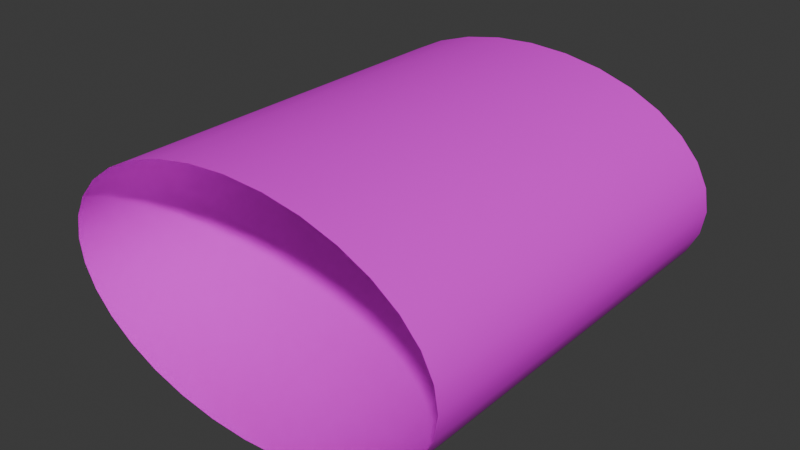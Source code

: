 # Source: snake-tube.blend  (saved by Blender 4.0.36; exported with 4.5.12 LTS)
import bpy
from mathutils import Matrix  # noqa: F401  (used for matrix-valued properties, if any)

bpy.ops.wm.read_factory_settings(use_empty=True)
scene = bpy.context.scene
scene.name = 'Scene'

# ---- collections
col_collection = bpy.data.collections.new('Collection'); scene.collection.children.link(col_collection)

# ---- images (referenced by path relative to the original .blend; pixels are not part of the script)
import os
ASSET_DIR = os.environ.get("B2B_ASSET_DIR", "")  # directory of the original .blend (textures are referenced by path, not embedded)
HERE = os.path.dirname(os.path.abspath(__file__))  # packed textures are extracted next to this script under _unpacked/

def load_image(name, relpath, width, height, colorspace="sRGB"):
    """Load a texture the original file referenced (path relative to the .blend, or extracted next to this script)."""
    p = next((c for c in (os.path.join(HERE, relpath), os.path.join(ASSET_DIR, relpath)) if relpath and os.path.exists(c)), "")
    if p:
        img = bpy.data.images.load(p, check_existing=True)
        img.name = name
    else:  # same state as the original file: an image datablock whose file is absent (Cycles renders it pink)
        img = bpy.data.images.new(name, width, height)
        img.source = "FILE"
        img.filepath = "//" + (relpath or name)
    img.colorspace_settings.name = colorspace
    return img
img_snake_scales_cluster_cropped_png = load_image('snake-scales-cluster-cropped.png', 'snake-scales-cluster-cropped.png', 1024, 1024, 'sRGB')

# ---- materials (node trees are filled in below, after node groups)
mat_material_001 = bpy.data.materials.new('Material.001')
mat_material_001.use_transparent_shadow = False

# ---- material node trees
mat_material_001.use_nodes = True; mat_material_001.node_tree.nodes.clear()
_N = mat_material_001.node_tree.nodes; _L = mat_material_001.node_tree.links
n0 = _N.new('ShaderNodeBsdfPrincipled'); n0.name = 'Principled BSDF'; n0.location = (10, 300)
n0.inputs[3].default_value = 1.45
n1 = _N.new('ShaderNodeOutputMaterial'); n1.name = 'Material Output'; n1.location = (300, 300)
n2 = _N.new('ShaderNodeTexImage'); n2.name = 'Image Texture'; n2.location = (-280, 278)
n2.image = img_snake_scales_cluster_cropped_png
_L.new(n0.outputs[0], n1.inputs[0])
_L.new(n2.outputs[0], n0.inputs[0])
n1.is_active_output = True

# ---- world
world_world = bpy.data.worlds.new('World'); scene.world = world_world
world_world.use_nodes = True; world_world.node_tree.nodes.clear()
_N = world_world.node_tree.nodes; _L = world_world.node_tree.links
n0 = _N.new('ShaderNodeOutputWorld'); n0.name = 'World Output'; n0.location = (300, 300)
n1 = _N.new('ShaderNodeBackground'); n1.name = 'Background'; n1.location = (10, 300)
n1.inputs[0].default_value = (0.05088, 0.05088, 0.05088, 1.0)
_L.new(n1.outputs[0], n0.inputs[0])
n0.is_active_output = True
world_world.color = (0.05088, 0.05088, 0.05088)
world_world.use_sun_shadow = False
world_world.sun_shadow_jitter_overblur = 0.0

# ---- meshes
me_cylinder = bpy.data.meshes.new('Cylinder')
me_cylinder.from_pydata([(0.0, 1.0, -1.0), (0.0, 1.0, 1.0), (0.1951, 0.9808, -1.0), (0.1951, 0.9808, 1.0), (0.3827, 0.9239, -1.0), (0.3827, 0.9239, 1.0), (0.5556, 0.8315, -1.0), (0.5556, 0.8315, 1.0), (0.7071, 0.7071, -1.0), (0.7071, 0.7071, 1.0), (0.8315, 0.5556, -1.0), (0.8315, 0.5556, 1.0), (0.9239, 0.3827, -1.0), (0.9239, 0.3827, 1.0), (0.9808, 0.1951, -1.0), (0.9808, 0.1951, 1.0), (1.0, 0.0, -1.0), (1.0, 0.0, 1.0), (0.9808, -0.1951, -1.0), (0.9808, -0.1951, 1.0), (0.9239, -0.3827, -1.0), (0.9239, -0.3827, 1.0), (0.8315, -0.5556, -1.0), (0.8315, -0.5556, 1.0), (0.7071, -0.7071, -1.0), (0.7071, -0.7071, 1.0), (0.5556, -0.8315, -1.0), (0.5556, -0.8315, 1.0), (0.3827, -0.9239, -1.0), (0.3827, -0.9239, 1.0), (0.1951, -0.9808, -1.0), (0.1951, -0.9808, 1.0), (0.0, -1.0, -1.0), (0.0, -1.0, 1.0), (-0.1951, -0.9808, -1.0), (-0.1951, -0.9808, 1.0), (-0.3827, -0.9239, -1.0), (-0.3827, -0.9239, 1.0), (-0.5556, -0.8315, -1.0), (-0.5556, -0.8315, 1.0), (-0.7071, -0.7071, -1.0), (-0.7071, -0.7071, 1.0), (-0.8315, -0.5556, -1.0), (-0.8315, -0.5556, 1.0), (-0.9239, -0.3827, -1.0), (-0.9239, -0.3827, 1.0), (-0.9808, -0.1951, -1.0), (-0.9808, -0.1951, 1.0), (-1.0, 0.0, -1.0), (-1.0, 0.0, 1.0), (-0.9808, 0.1951, -1.0), (-0.9808, 0.1951, 1.0), (-0.9239, 0.3827, -1.0), (-0.9239, 0.3827, 1.0), (-0.8315, 0.5556, -1.0), (-0.8315, 0.5556, 1.0), (-0.7071, 0.7071, -1.0), (-0.7071, 0.7071, 1.0), (-0.5556, 0.8315, -1.0), (-0.5556, 0.8315, 1.0), (-0.3827, 0.9239, -1.0), (-0.3827, 0.9239, 1.0), (-0.1951, 0.9808, -1.0), (-0.1951, 0.9808, 1.0), (0.0, 1.0, 0.0), (0.1951, 0.9808, 0.0), (0.3827, 0.9239, 0.0), (0.5556, 0.8315, 0.0), (0.7071, 0.7071, 0.0), (0.8315, 0.5556, 0.0), (0.9239, 0.3827, 0.0), (0.9808, 0.1951, 0.0), (1.0, 0.0, 0.0), (0.9808, -0.1951, 0.0), (0.9239, -0.3827, 0.0), (0.8315, -0.5556, 0.0), (0.7071, -0.7071, 0.0), (0.5556, -0.8315, 0.0), (0.3827, -0.9239, 0.0), (0.1951, -0.9808, 0.0), (0.0, -1.0, 0.0), (-0.1951, -0.9808, 0.0), (-0.3827, -0.9239, 0.0), (-0.5556, -0.8315, 0.0), (-0.7071, -0.7071, 0.0), (-0.8315, -0.5556, 0.0), (-0.9239, -0.3827, 0.0), (-0.9808, -0.1951, 0.0), (-1.0, 0.0, 0.0), (-0.9808, 0.1951, 0.0), (-0.9239, 0.3827, 0.0), (-0.8315, 0.5556, 0.0), (-0.7071, 0.7071, 0.0), (-0.5556, 0.8315, 0.0), (-0.3827, 0.9239, 0.0), (-0.1951, 0.9808, 0.0), (0.1951, 0.9808, -0.5), (0.3827, 0.9239, -0.5), (0.5556, 0.8315, -0.5), (0.7071, 0.7071, -0.5), (0.8315, 0.5556, -0.5), (0.9239, 0.3827, -0.5), (0.9808, 0.1951, -0.5), (1.0, 0.0, -0.5), (0.9808, -0.1951, -0.5), (0.9239, -0.3827, -0.5), (0.8315, -0.5556, -0.5), (0.7071, -0.7071, -0.5), (0.5556, -0.8315, -0.5), (0.3827, -0.9239, -0.5), (0.1951, -0.9808, -0.5), (0.0, -1.0, -0.5), (-0.1951, -0.9808, -0.5), (-0.3827, -0.9239, -0.5), (-0.5556, -0.8315, -0.5), (-0.7071, -0.7071, -0.5), (-0.8315, -0.5556, -0.5), (-0.9239, -0.3827, -0.5), (-0.9808, -0.1951, -0.5), (-1.0, 0.0, -0.5), (-0.9808, 0.1951, -0.5), (-0.9239, 0.3827, -0.5), (-0.8315, 0.5556, -0.5), (-0.7071, 0.7071, -0.5), (-0.5556, 0.8315, -0.5), (-0.3827, 0.9239, -0.5), (-0.1951, 0.9808, -0.5), (0.0, 1.0, -0.5), (0.0, 1.0, 0.5), (0.1951, 0.9808, 0.5), (0.3827, 0.9239, 0.5), (0.5556, 0.8315, 0.5), (0.7071, 0.7071, 0.5), (0.8315, 0.5556, 0.5), (0.9239, 0.3827, 0.5), (0.9808, 0.1951, 0.5), (1.0, 0.0, 0.5), (0.9808, -0.1951, 0.5), (0.9239, -0.3827, 0.5), (0.8315, -0.5556, 0.5), (0.7071, -0.7071, 0.5), (0.5556, -0.8315, 0.5), (0.3827, -0.9239, 0.5), (0.1951, -0.9808, 0.5), (0.0, -1.0, 0.5), (-0.1951, -0.9808, 0.5), (-0.3827, -0.9239, 0.5), (-0.5556, -0.8315, 0.5), (-0.7071, -0.7071, 0.5), (-0.8315, -0.5556, 0.5), (-0.9239, -0.3827, 0.5), (-0.9808, -0.1951, 0.5), (-1.0, 0.0, 0.5), (-0.9808, 0.1951, 0.5), (-0.9239, 0.3827, 0.5), (-0.8315, 0.5556, 0.5), (-0.7071, 0.7071, 0.5), (-0.5556, 0.8315, 0.5), (-0.3827, 0.9239, 0.5), (-0.1951, 0.9808, 0.5), (0.0, 1.0, 0.75), (0.1951, 0.9808, 0.75), (0.3827, 0.9239, 0.75), (0.5556, 0.8315, 0.75), (0.7071, 0.7071, 0.75), (0.8315, 0.5556, 0.75), (0.9239, 0.3827, 0.75), (0.9808, 0.1951, 0.75), (1.0, 0.0, 0.75), (0.9808, -0.1951, 0.75), (0.9239, -0.3827, 0.75), (0.8315, -0.5556, 0.75), (0.7071, -0.7071, 0.75), (0.5556, -0.8315, 0.75), (0.3827, -0.9239, 0.75), (0.1951, -0.9808, 0.75), (0.0, -1.0, 0.75), (-0.1951, -0.9808, 0.75), (-0.3827, -0.9239, 0.75), (-0.5556, -0.8315, 0.75), (-0.7071, -0.7071, 0.75), (-0.8315, -0.5556, 0.75), (-0.9239, -0.3827, 0.75), (-0.9808, -0.1951, 0.75), (-1.0, 0.0, 0.75), (-0.9808, 0.1951, 0.75), (-0.9239, 0.3827, 0.75), (-0.8315, 0.5556, 0.75), (-0.7071, 0.7071, 0.75), (-0.5556, 0.8315, 0.75), (-0.3827, 0.9239, 0.75), (-0.1951, 0.9808, 0.75), (0.1951, 0.9808, 0.25), (0.3827, 0.9239, 0.25), (0.5556, 0.8315, 0.25), (0.7071, 0.7071, 0.25), (0.8315, 0.5556, 0.25), (0.9239, 0.3827, 0.25), (0.9808, 0.1951, 0.25), (1.0, 0.0, 0.25), (0.9808, -0.1951, 0.25), (0.9239, -0.3827, 0.25), (0.8315, -0.5556, 0.25), (0.7071, -0.7071, 0.25), (0.5556, -0.8315, 0.25), (0.3827, -0.9239, 0.25), (0.1951, -0.9808, 0.25), (0.0, -1.0, 0.25), (-0.1951, -0.9808, 0.25), (-0.3827, -0.9239, 0.25), (-0.5556, -0.8315, 0.25), (-0.7071, -0.7071, 0.25), (-0.8315, -0.5556, 0.25), (-0.9239, -0.3827, 0.25), (-0.9808, -0.1951, 0.25), (-1.0, 0.0, 0.25), (-0.9808, 0.1951, 0.25), (-0.9239, 0.3827, 0.25), (-0.8315, 0.5556, 0.25), (-0.7071, 0.7071, 0.25), (-0.5556, 0.8315, 0.25), (-0.3827, 0.9239, 0.25), (-0.1951, 0.9808, 0.25), (0.0, 1.0, 0.25), (0.0, 1.0, -0.25), (0.1951, 0.9808, -0.25), (0.3827, 0.9239, -0.25), (0.5556, 0.8315, -0.25), (0.7071, 0.7071, -0.25), (0.8315, 0.5556, -0.25), (0.9239, 0.3827, -0.25), (0.9808, 0.1951, -0.25), (1.0, 0.0, -0.25), (0.9808, -0.1951, -0.25), (0.9239, -0.3827, -0.25), (0.8315, -0.5556, -0.25), (0.7071, -0.7071, -0.25), (0.5556, -0.8315, -0.25), (0.3827, -0.9239, -0.25), (0.1951, -0.9808, -0.25), (0.0, -1.0, -0.25), (-0.1951, -0.9808, -0.25), (-0.3827, -0.9239, -0.25), (-0.5556, -0.8315, -0.25), (-0.7071, -0.7071, -0.25), (-0.8315, -0.5556, -0.25), (-0.9239, -0.3827, -0.25), (-0.9808, -0.1951, -0.25), (-1.0, 0.0, -0.25), (-0.9808, 0.1951, -0.25), (-0.9239, 0.3827, -0.25), (-0.8315, 0.5556, -0.25), (-0.7071, 0.7071, -0.25), (-0.5556, 0.8315, -0.25), (-0.3827, 0.9239, -0.25), (-0.1951, 0.9808, -0.25), (0.1951, 0.9808, -0.75), (0.3827, 0.9239, -0.75), (0.5556, 0.8315, -0.75), (0.7071, 0.7071, -0.75), (0.8315, 0.5556, -0.75), (0.9239, 0.3827, -0.75), (0.9808, 0.1951, -0.75), (1.0, 0.0, -0.75), (0.9808, -0.1951, -0.75), (0.9239, -0.3827, -0.75), (0.8315, -0.5556, -0.75), (0.7071, -0.7071, -0.75), (0.5556, -0.8315, -0.75), (0.3827, -0.9239, -0.75), (0.1951, -0.9808, -0.75), (0.0, -1.0, -0.75), (-0.1951, -0.9808, -0.75), (-0.3827, -0.9239, -0.75), (-0.5556, -0.8315, -0.75), (-0.7071, -0.7071, -0.75), (-0.8315, -0.5556, -0.75), (-0.9239, -0.3827, -0.75), (-0.9808, -0.1951, -0.75), (-1.0, 0.0, -0.75), (-0.9808, 0.1951, -0.75), (-0.9239, 0.3827, -0.75), (-0.8315, 0.5556, -0.75), (-0.7071, 0.7071, -0.75), (-0.5556, 0.8315, -0.75), (-0.3827, 0.9239, -0.75), (-0.1951, 0.9808, -0.75), (0.0, 1.0, -0.75), (0.1951, 0.9808, -0.875), (0.3827, 0.9239, -0.875), (0.5556, 0.8315, -0.875), (0.7071, 0.7071, -0.875), (0.8315, 0.5556, -0.875), (0.9239, 0.3827, -0.875), (0.9808, 0.1951, -0.875), (1.0, 0.0, -0.875), (0.9808, -0.1951, -0.875), (0.9239, -0.3827, -0.875), (0.8315, -0.5556, -0.875), (0.7071, -0.7071, -0.875), (0.5556, -0.8315, -0.875), (0.3827, -0.9239, -0.875), (0.1951, -0.9808, -0.875), (0.0, -1.0, -0.875), (-0.1951, -0.9808, -0.875), (-0.3827, -0.9239, -0.875), (-0.5556, -0.8315, -0.875), (-0.7071, -0.7071, -0.875), (-0.8315, -0.5556, -0.875), (-0.9239, -0.3827, -0.875), (-0.9808, -0.1951, -0.875), (-1.0, 0.0, -0.875), (-0.9808, 0.1951, -0.875), (-0.9239, 0.3827, -0.875), (-0.8315, 0.5556, -0.875), (-0.7071, 0.7071, -0.875), (-0.5556, 0.8315, -0.875), (-0.3827, 0.9239, -0.875), (-0.1951, 0.9808, -0.875), (0.0, 1.0, -0.875), (0.0, 1.0, -0.625), (0.1951, 0.9808, -0.625), (0.3827, 0.9239, -0.625), (0.5556, 0.8315, -0.625), (0.7071, 0.7071, -0.625), (0.8315, 0.5556, -0.625), (0.9239, 0.3827, -0.625), (0.9808, 0.1951, -0.625), (1.0, 0.0, -0.625), (0.9808, -0.1951, -0.625), (0.9239, -0.3827, -0.625), (0.8315, -0.5556, -0.625), (0.7071, -0.7071, -0.625), (0.5556, -0.8315, -0.625), (0.3827, -0.9239, -0.625), (0.1951, -0.9808, -0.625), (0.0, -1.0, -0.625), (-0.1951, -0.9808, -0.625), (-0.3827, -0.9239, -0.625), (-0.5556, -0.8315, -0.625), (-0.7071, -0.7071, -0.625), (-0.8315, -0.5556, -0.625), (-0.9239, -0.3827, -0.625), (-0.9808, -0.1951, -0.625), (-1.0, 0.0, -0.625), (-0.9808, 0.1951, -0.625), (-0.9239, 0.3827, -0.625), (-0.8315, 0.5556, -0.625), (-0.7071, 0.7071, -0.625), (-0.5556, 0.8315, -0.625), (-0.3827, 0.9239, -0.625), (-0.1951, 0.9808, -0.625), (0.1951, 0.9808, -0.375), (0.3827, 0.9239, -0.375), (0.5556, 0.8315, -0.375), (0.7071, 0.7071, -0.375), (0.8315, 0.5556, -0.375), (0.9239, 0.3827, -0.375), (0.9808, 0.1951, -0.375), (1.0, 0.0, -0.375), (0.9808, -0.1951, -0.375), (0.9239, -0.3827, -0.375), (0.8315, -0.5556, -0.375), (0.7071, -0.7071, -0.375), (0.5556, -0.8315, -0.375), (0.3827, -0.9239, -0.375), (0.1951, -0.9808, -0.375), (0.0, -1.0, -0.375), (-0.1951, -0.9808, -0.375), (-0.3827, -0.9239, -0.375), (-0.5556, -0.8315, -0.375), (-0.7071, -0.7071, -0.375), (-0.8315, -0.5556, -0.375), (-0.9239, -0.3827, -0.375), (-0.9808, -0.1951, -0.375), (-1.0, 0.0, -0.375), (-0.9808, 0.1951, -0.375), (-0.9239, 0.3827, -0.375), (-0.8315, 0.5556, -0.375), (-0.7071, 0.7071, -0.375), (-0.5556, 0.8315, -0.375), (-0.3827, 0.9239, -0.375), (-0.1951, 0.9808, -0.375), (0.0, 1.0, -0.375), (0.0, 1.0, -0.125), (0.1951, 0.9808, -0.125), (0.3827, 0.9239, -0.125), (0.5556, 0.8315, -0.125), (0.7071, 0.7071, -0.125), (0.8315, 0.5556, -0.125), (0.9239, 0.3827, -0.125), (0.9808, 0.1951, -0.125), (1.0, 0.0, -0.125), (0.9808, -0.1951, -0.125), (0.9239, -0.3827, -0.125), (0.8315, -0.5556, -0.125), (0.7071, -0.7071, -0.125), (0.5556, -0.8315, -0.125), (0.3827, -0.9239, -0.125), (0.1951, -0.9808, -0.125), (0.0, -1.0, -0.125), (-0.1951, -0.9808, -0.125), (-0.3827, -0.9239, -0.125), (-0.5556, -0.8315, -0.125), (-0.7071, -0.7071, -0.125), (-0.8315, -0.5556, -0.125), (-0.9239, -0.3827, -0.125), (-0.9808, -0.1951, -0.125), (-1.0, 0.0, -0.125), (-0.9808, 0.1951, -0.125), (-0.9239, 0.3827, -0.125), (-0.8315, 0.5556, -0.125), (-0.7071, 0.7071, -0.125), (-0.5556, 0.8315, -0.125), (-0.3827, 0.9239, -0.125), (-0.1951, 0.9808, -0.125), (0.1951, 0.9808, 0.125), (0.3827, 0.9239, 0.125), (0.5556, 0.8315, 0.125), (0.7071, 0.7071, 0.125), (0.8315, 0.5556, 0.125), (0.9239, 0.3827, 0.125), (0.9808, 0.1951, 0.125), (1.0, 0.0, 0.125), (0.9808, -0.1951, 0.125), (0.9239, -0.3827, 0.125), (0.8315, -0.5556, 0.125), (0.7071, -0.7071, 0.125), (0.5556, -0.8315, 0.125), (0.3827, -0.9239, 0.125), (0.1951, -0.9808, 0.125), (0.0, -1.0, 0.125), (-0.1951, -0.9808, 0.125), (-0.3827, -0.9239, 0.125), (-0.5556, -0.8315, 0.125), (-0.7071, -0.7071, 0.125), (-0.8315, -0.5556, 0.125), (-0.9239, -0.3827, 0.125), (-0.9808, -0.1951, 0.125), (-1.0, 0.0, 0.125), (-0.9808, 0.1951, 0.125), (-0.9239, 0.3827, 0.125), (-0.8315, 0.5556, 0.125), (-0.7071, 0.7071, 0.125), (-0.5556, 0.8315, 0.125), (-0.3827, 0.9239, 0.125), (-0.1951, 0.9808, 0.125), (0.0, 1.0, 0.125), (0.0, 1.0, 0.375), (0.1951, 0.9808, 0.375), (0.3827, 0.9239, 0.375), (0.5556, 0.8315, 0.375), (0.7071, 0.7071, 0.375), (0.8315, 0.5556, 0.375), (0.9239, 0.3827, 0.375), (0.9808, 0.1951, 0.375), (1.0, 0.0, 0.375), (0.9808, -0.1951, 0.375), (0.9239, -0.3827, 0.375), (0.8315, -0.5556, 0.375), (0.7071, -0.7071, 0.375), (0.5556, -0.8315, 0.375), (0.3827, -0.9239, 0.375), (0.1951, -0.9808, 0.375), (0.0, -1.0, 0.375), (-0.1951, -0.9808, 0.375), (-0.3827, -0.9239, 0.375), (-0.5556, -0.8315, 0.375), (-0.7071, -0.7071, 0.375), (-0.8315, -0.5556, 0.375), (-0.9239, -0.3827, 0.375), (-0.9808, -0.1951, 0.375), (-1.0, 0.0, 0.375), (-0.9808, 0.1951, 0.375), (-0.9239, 0.3827, 0.375), (-0.8315, 0.5556, 0.375), (-0.7071, 0.7071, 0.375), (-0.5556, 0.8315, 0.375), (-0.3827, 0.9239, 0.375), (-0.1951, 0.9808, 0.375), (0.1951, 0.9808, 0.625), (0.3827, 0.9239, 0.625), (0.5556, 0.8315, 0.625), (0.7071, 0.7071, 0.625), (0.8315, 0.5556, 0.625), (0.9239, 0.3827, 0.625), (0.9808, 0.1951, 0.625), (1.0, 0.0, 0.625), (0.9808, -0.1951, 0.625), (0.9239, -0.3827, 0.625), (0.8315, -0.5556, 0.625), (0.7071, -0.7071, 0.625), (0.5556, -0.8315, 0.625), (0.3827, -0.9239, 0.625), (0.1951, -0.9808, 0.625), (0.0, -1.0, 0.625), (-0.1951, -0.9808, 0.625), (-0.3827, -0.9239, 0.625), (-0.5556, -0.8315, 0.625), (-0.7071, -0.7071, 0.625), (-0.8315, -0.5556, 0.625), (-0.9239, -0.3827, 0.625), (-0.9808, -0.1951, 0.625), (-1.0, 0.0, 0.625), (-0.9808, 0.1951, 0.625), (-0.9239, 0.3827, 0.625), (-0.8315, 0.5556, 0.625), (-0.7071, 0.7071, 0.625), (-0.5556, 0.8315, 0.625), (-0.3827, 0.9239, 0.625), (-0.1951, 0.9808, 0.625), (0.0, 1.0, 0.625), (0.0, 1.0, 0.875), (0.1951, 0.9808, 0.875), (0.3827, 0.9239, 0.875), (0.5556, 0.8315, 0.875), (0.7071, 0.7071, 0.875), (0.8315, 0.5556, 0.875), (0.9239, 0.3827, 0.875), (0.9808, 0.1951, 0.875), (1.0, 0.0, 0.875), (0.9808, -0.1951, 0.875), (0.9239, -0.3827, 0.875), (0.8315, -0.5556, 0.875), (0.7071, -0.7071, 0.875), (0.5556, -0.8315, 0.875), (0.3827, -0.9239, 0.875), (0.1951, -0.9808, 0.875), (0.0, -1.0, 0.875), (-0.1951, -0.9808, 0.875), (-0.3827, -0.9239, 0.875), (-0.5556, -0.8315, 0.875), (-0.7071, -0.7071, 0.875), (-0.8315, -0.5556, 0.875), (-0.9239, -0.3827, 0.875), (-0.9808, -0.1951, 0.875), (-1.0, 0.0, 0.875), (-0.9808, 0.1951, 0.875), (-0.9239, 0.3827, 0.875), (-0.8315, 0.5556, 0.875), (-0.7071, 0.7071, 0.875), (-0.5556, 0.8315, 0.875), (-0.3827, 0.9239, 0.875), (-0.1951, 0.9808, 0.875)], [], [(512, 1, 3, 513), (513, 3, 5, 514), (514, 5, 7, 515), (515, 7, 9, 516), (516, 9, 11, 517), (517, 11, 13, 518), (518, 13, 15, 519), (519, 15, 17, 520), (520, 17, 19, 521), (521, 19, 21, 522), (522, 21, 23, 523), (523, 23, 25, 524), (524, 25, 27, 525), (525, 27, 29, 526), (526, 29, 31, 527), (527, 31, 33, 528), (528, 33, 35, 529), (529, 35, 37, 530), (530, 37, 39, 531), (531, 39, 41, 532), (532, 41, 43, 533), (533, 43, 45, 534), (534, 45, 47, 535), (535, 47, 49, 536), (536, 49, 51, 537), (537, 51, 53, 538), (538, 53, 55, 539), (539, 55, 57, 540), (540, 57, 59, 541), (541, 59, 61, 542), (542, 61, 63, 543), (543, 63, 1, 512), (415, 95, 64, 384), (414, 94, 95, 415), (413, 93, 94, 414), (412, 92, 93, 413), (411, 91, 92, 412), (410, 90, 91, 411), (409, 89, 90, 410), (408, 88, 89, 409), (407, 87, 88, 408), (406, 86, 87, 407), (405, 85, 86, 406), (404, 84, 85, 405), (403, 83, 84, 404), (402, 82, 83, 403), (401, 81, 82, 402), (400, 80, 81, 401), (399, 79, 80, 400), (398, 78, 79, 399), (397, 77, 78, 398), (396, 76, 77, 397), (395, 75, 76, 396), (394, 74, 75, 395), (393, 73, 74, 394), (392, 72, 73, 393), (391, 71, 72, 392), (390, 70, 71, 391), (389, 69, 70, 390), (388, 68, 69, 389), (387, 67, 68, 388), (386, 66, 67, 387), (385, 65, 66, 386), (384, 64, 65, 385), (320, 127, 96, 321), (321, 96, 97, 322), (322, 97, 98, 323), (323, 98, 99, 324), (324, 99, 100, 325), (325, 100, 101, 326), (326, 101, 102, 327), (327, 102, 103, 328), (328, 103, 104, 329), (329, 104, 105, 330), (330, 105, 106, 331), (331, 106, 107, 332), (332, 107, 108, 333), (333, 108, 109, 334), (334, 109, 110, 335), (335, 110, 111, 336), (336, 111, 112, 337), (337, 112, 113, 338), (338, 113, 114, 339), (339, 114, 115, 340), (340, 115, 116, 341), (341, 116, 117, 342), (342, 117, 118, 343), (343, 118, 119, 344), (344, 119, 120, 345), (345, 120, 121, 346), (346, 121, 122, 347), (347, 122, 123, 348), (348, 123, 124, 349), (349, 124, 125, 350), (350, 125, 126, 351), (351, 126, 127, 320), (479, 159, 128, 448), (478, 158, 159, 479), (477, 157, 158, 478), (476, 156, 157, 477), (475, 155, 156, 476), (474, 154, 155, 475), (473, 153, 154, 474), (472, 152, 153, 473), (471, 151, 152, 472), (470, 150, 151, 471), (469, 149, 150, 470), (468, 148, 149, 469), (467, 147, 148, 468), (466, 146, 147, 467), (465, 145, 146, 466), (464, 144, 145, 465), (463, 143, 144, 464), (462, 142, 143, 463), (461, 141, 142, 462), (460, 140, 141, 461), (459, 139, 140, 460), (458, 138, 139, 459), (457, 137, 138, 458), (456, 136, 137, 457), (455, 135, 136, 456), (454, 134, 135, 455), (453, 133, 134, 454), (452, 132, 133, 453), (451, 131, 132, 452), (450, 130, 131, 451), (449, 129, 130, 450), (448, 128, 129, 449), (510, 191, 160, 511), (509, 190, 191, 510), (508, 189, 190, 509), (507, 188, 189, 508), (506, 187, 188, 507), (505, 186, 187, 506), (504, 185, 186, 505), (503, 184, 185, 504), (502, 183, 184, 503), (501, 182, 183, 502), (500, 181, 182, 501), (499, 180, 181, 500), (498, 179, 180, 499), (497, 178, 179, 498), (496, 177, 178, 497), (495, 176, 177, 496), (494, 175, 176, 495), (493, 174, 175, 494), (492, 173, 174, 493), (491, 172, 173, 492), (490, 171, 172, 491), (489, 170, 171, 490), (488, 169, 170, 489), (487, 168, 169, 488), (486, 167, 168, 487), (485, 166, 167, 486), (484, 165, 166, 485), (483, 164, 165, 484), (482, 163, 164, 483), (481, 162, 163, 482), (480, 161, 162, 481), (511, 160, 161, 480), (447, 223, 192, 416), (416, 192, 193, 417), (417, 193, 194, 418), (418, 194, 195, 419), (419, 195, 196, 420), (420, 196, 197, 421), (421, 197, 198, 422), (422, 198, 199, 423), (423, 199, 200, 424), (424, 200, 201, 425), (425, 201, 202, 426), (426, 202, 203, 427), (427, 203, 204, 428), (428, 204, 205, 429), (429, 205, 206, 430), (430, 206, 207, 431), (431, 207, 208, 432), (432, 208, 209, 433), (433, 209, 210, 434), (434, 210, 211, 435), (435, 211, 212, 436), (436, 212, 213, 437), (437, 213, 214, 438), (438, 214, 215, 439), (439, 215, 216, 440), (440, 216, 217, 441), (441, 217, 218, 442), (442, 218, 219, 443), (443, 219, 220, 444), (444, 220, 221, 445), (445, 221, 222, 446), (446, 222, 223, 447), (383, 224, 225, 352), (352, 225, 226, 353), (353, 226, 227, 354), (354, 227, 228, 355), (355, 228, 229, 356), (356, 229, 230, 357), (357, 230, 231, 358), (358, 231, 232, 359), (359, 232, 233, 360), (360, 233, 234, 361), (361, 234, 235, 362), (362, 235, 236, 363), (363, 236, 237, 364), (364, 237, 238, 365), (365, 238, 239, 366), (366, 239, 240, 367), (367, 240, 241, 368), (368, 241, 242, 369), (369, 242, 243, 370), (370, 243, 244, 371), (371, 244, 245, 372), (372, 245, 246, 373), (373, 246, 247, 374), (374, 247, 248, 375), (375, 248, 249, 376), (376, 249, 250, 377), (377, 250, 251, 378), (378, 251, 252, 379), (379, 252, 253, 380), (380, 253, 254, 381), (381, 254, 255, 382), (382, 255, 224, 383), (318, 286, 287, 319), (317, 285, 286, 318), (316, 284, 285, 317), (315, 283, 284, 316), (314, 282, 283, 315), (313, 281, 282, 314), (312, 280, 281, 313), (311, 279, 280, 312), (310, 278, 279, 311), (309, 277, 278, 310), (308, 276, 277, 309), (307, 275, 276, 308), (306, 274, 275, 307), (305, 273, 274, 306), (304, 272, 273, 305), (303, 271, 272, 304), (302, 270, 271, 303), (301, 269, 270, 302), (300, 268, 269, 301), (299, 267, 268, 300), (298, 266, 267, 299), (297, 265, 266, 298), (296, 264, 265, 297), (295, 263, 264, 296), (294, 262, 263, 295), (293, 261, 262, 294), (292, 260, 261, 293), (291, 259, 260, 292), (290, 258, 259, 291), (289, 257, 258, 290), (288, 256, 257, 289), (319, 287, 256, 288), (0, 319, 288, 2), (2, 288, 289, 4), (4, 289, 290, 6), (6, 290, 291, 8), (8, 291, 292, 10), (10, 292, 293, 12), (12, 293, 294, 14), (14, 294, 295, 16), (16, 295, 296, 18), (18, 296, 297, 20), (20, 297, 298, 22), (22, 298, 299, 24), (24, 299, 300, 26), (26, 300, 301, 28), (28, 301, 302, 30), (30, 302, 303, 32), (32, 303, 304, 34), (34, 304, 305, 36), (36, 305, 306, 38), (38, 306, 307, 40), (40, 307, 308, 42), (42, 308, 309, 44), (44, 309, 310, 46), (46, 310, 311, 48), (48, 311, 312, 50), (50, 312, 313, 52), (52, 313, 314, 54), (54, 314, 315, 56), (56, 315, 316, 58), (58, 316, 317, 60), (60, 317, 318, 62), (62, 318, 319, 0), (286, 351, 320, 287), (285, 350, 351, 286), (284, 349, 350, 285), (283, 348, 349, 284), (282, 347, 348, 283), (281, 346, 347, 282), (280, 345, 346, 281), (279, 344, 345, 280), (278, 343, 344, 279), (277, 342, 343, 278), (276, 341, 342, 277), (275, 340, 341, 276), (274, 339, 340, 275), (273, 338, 339, 274), (272, 337, 338, 273), (271, 336, 337, 272), (270, 335, 336, 271), (269, 334, 335, 270), (268, 333, 334, 269), (267, 332, 333, 268), (266, 331, 332, 267), (265, 330, 331, 266), (264, 329, 330, 265), (263, 328, 329, 264), (262, 327, 328, 263), (261, 326, 327, 262), (260, 325, 326, 261), (259, 324, 325, 260), (258, 323, 324, 259), (257, 322, 323, 258), (256, 321, 322, 257), (287, 320, 321, 256), (126, 382, 383, 127), (125, 381, 382, 126), (124, 380, 381, 125), (123, 379, 380, 124), (122, 378, 379, 123), (121, 377, 378, 122), (120, 376, 377, 121), (119, 375, 376, 120), (118, 374, 375, 119), (117, 373, 374, 118), (116, 372, 373, 117), (115, 371, 372, 116), (114, 370, 371, 115), (113, 369, 370, 114), (112, 368, 369, 113), (111, 367, 368, 112), (110, 366, 367, 111), (109, 365, 366, 110), (108, 364, 365, 109), (107, 363, 364, 108), (106, 362, 363, 107), (105, 361, 362, 106), (104, 360, 361, 105), (103, 359, 360, 104), (102, 358, 359, 103), (101, 357, 358, 102), (100, 356, 357, 101), (99, 355, 356, 100), (98, 354, 355, 99), (97, 353, 354, 98), (96, 352, 353, 97), (127, 383, 352, 96), (224, 384, 385, 225), (225, 385, 386, 226), (226, 386, 387, 227), (227, 387, 388, 228), (228, 388, 389, 229), (229, 389, 390, 230), (230, 390, 391, 231), (231, 391, 392, 232), (232, 392, 393, 233), (233, 393, 394, 234), (234, 394, 395, 235), (235, 395, 396, 236), (236, 396, 397, 237), (237, 397, 398, 238), (238, 398, 399, 239), (239, 399, 400, 240), (240, 400, 401, 241), (241, 401, 402, 242), (242, 402, 403, 243), (243, 403, 404, 244), (244, 404, 405, 245), (245, 405, 406, 246), (246, 406, 407, 247), (247, 407, 408, 248), (248, 408, 409, 249), (249, 409, 410, 250), (250, 410, 411, 251), (251, 411, 412, 252), (252, 412, 413, 253), (253, 413, 414, 254), (254, 414, 415, 255), (255, 415, 384, 224), (95, 446, 447, 64), (94, 445, 446, 95), (93, 444, 445, 94), (92, 443, 444, 93), (91, 442, 443, 92), (90, 441, 442, 91), (89, 440, 441, 90), (88, 439, 440, 89), (87, 438, 439, 88), (86, 437, 438, 87), (85, 436, 437, 86), (84, 435, 436, 85), (83, 434, 435, 84), (82, 433, 434, 83), (81, 432, 433, 82), (80, 431, 432, 81), (79, 430, 431, 80), (78, 429, 430, 79), (77, 428, 429, 78), (76, 427, 428, 77), (75, 426, 427, 76), (74, 425, 426, 75), (73, 424, 425, 74), (72, 423, 424, 73), (71, 422, 423, 72), (70, 421, 422, 71), (69, 420, 421, 70), (68, 419, 420, 69), (67, 418, 419, 68), (66, 417, 418, 67), (65, 416, 417, 66), (64, 447, 416, 65), (223, 448, 449, 192), (192, 449, 450, 193), (193, 450, 451, 194), (194, 451, 452, 195), (195, 452, 453, 196), (196, 453, 454, 197), (197, 454, 455, 198), (198, 455, 456, 199), (199, 456, 457, 200), (200, 457, 458, 201), (201, 458, 459, 202), (202, 459, 460, 203), (203, 460, 461, 204), (204, 461, 462, 205), (205, 462, 463, 206), (206, 463, 464, 207), (207, 464, 465, 208), (208, 465, 466, 209), (209, 466, 467, 210), (210, 467, 468, 211), (211, 468, 469, 212), (212, 469, 470, 213), (213, 470, 471, 214), (214, 471, 472, 215), (215, 472, 473, 216), (216, 473, 474, 217), (217, 474, 475, 218), (218, 475, 476, 219), (219, 476, 477, 220), (220, 477, 478, 221), (221, 478, 479, 222), (222, 479, 448, 223), (128, 511, 480, 129), (129, 480, 481, 130), (130, 481, 482, 131), (131, 482, 483, 132), (132, 483, 484, 133), (133, 484, 485, 134), (134, 485, 486, 135), (135, 486, 487, 136), (136, 487, 488, 137), (137, 488, 489, 138), (138, 489, 490, 139), (139, 490, 491, 140), (140, 491, 492, 141), (141, 492, 493, 142), (142, 493, 494, 143), (143, 494, 495, 144), (144, 495, 496, 145), (145, 496, 497, 146), (146, 497, 498, 147), (147, 498, 499, 148), (148, 499, 500, 149), (149, 500, 501, 150), (150, 501, 502, 151), (151, 502, 503, 152), (152, 503, 504, 153), (153, 504, 505, 154), (154, 505, 506, 155), (155, 506, 507, 156), (156, 507, 508, 157), (157, 508, 509, 158), (158, 509, 510, 159), (159, 510, 511, 128), (191, 543, 512, 160), (190, 542, 543, 191), (189, 541, 542, 190), (188, 540, 541, 189), (187, 539, 540, 188), (186, 538, 539, 187), (185, 537, 538, 186), (184, 536, 537, 185), (183, 535, 536, 184), (182, 534, 535, 183), (181, 533, 534, 182), (180, 532, 533, 181), (179, 531, 532, 180), (178, 530, 531, 179), (177, 529, 530, 178), (176, 528, 529, 177), (175, 527, 528, 176), (174, 526, 527, 175), (173, 525, 526, 174), (172, 524, 525, 173), (171, 523, 524, 172), (170, 522, 523, 171), (169, 521, 522, 170), (168, 520, 521, 169), (167, 519, 520, 168), (166, 518, 519, 167), (165, 517, 518, 166), (164, 516, 517, 165), (163, 515, 516, 164), (162, 514, 515, 163), (161, 513, 514, 162), (160, 512, 513, 161)])
me_cylinder.polygons.foreach_set('use_smooth', [True] * 512)
_uv = me_cylinder.uv_layers.new(name='UVMap')
_uv.uv.foreach_set('vector', [0.5, 1.375, 0.5, 1.5, 0.375, 1.5, 0.375, 1.375, 0.375, 1.375, 0.375, 1.5, 0.25, 1.5, 0.25, 1.375, 0.25, 1.375, 0.25, 1.5, 0.125, 1.5, 0.125, 1.375, 0.125, 1.375, 0.125, 1.5, 9.735e-07, 1.5, 9.735e-07, 1.375, 9.735e-07, 1.375, 9.735e-07, 1.5, -0.125, 1.5, -0.125, 1.375, -0.125, 1.375, -0.125, 1.5, -0.25, 1.5, -0.25, 1.375, -0.25, 1.375, -0.25, 1.5, -0.375, 1.5, -0.375, 1.375, -0.375, 1.375, -0.375, 1.5, -0.5, 1.5, -0.5, 1.375, -0.5, 1.375, -0.5, 1.5, -0.625, 1.5, -0.625, 1.375, -0.625, 1.375, -0.625, 1.5, -0.75, 1.5, -0.75, 1.375, -0.75, 1.375, -0.75, 1.5, -0.875, 1.5, -0.875, 1.375, -0.875, 1.375, -0.875, 1.5, -0.9999, 1.5, -0.9999, 1.375, -0.9999, 1.375, -0.9999, 1.5, -1.125, 1.5, -1.125, 1.375, -1.125, 1.375, -1.125, 1.5, -1.25, 1.5, -1.25, 1.375, -1.25, 1.375, -1.25, 1.5, -1.375, 1.5, -1.375, 1.375, -1.375, 1.375, -1.375, 1.5, -1.5, 1.5, -1.5, 1.375, 2.5, 1.375, 2.5, 1.5, 2.375, 1.5, 2.375, 1.375, 2.375, 1.375, 2.375, 1.5, 2.25, 1.5, 2.25, 1.375, 2.25, 1.375, 2.25, 1.5, 2.125, 1.5, 2.125, 1.375, 2.125, 1.375, 2.125, 1.5, 2.0, 1.5, 2.0, 1.375, 2.0, 1.375, 2.0, 1.5, 1.875, 1.5, 1.875, 1.375, 1.875, 1.375, 1.875, 1.5, 1.75, 1.5, 1.75, 1.375, 1.75, 1.375, 1.75, 1.5, 1.625, 1.5, 1.625, 1.375, 1.625, 1.375, 1.625, 1.5, 1.5, 1.5, 1.5, 1.375, 1.5, 1.375, 1.5, 1.5, 1.375, 1.5, 1.375, 1.375, 1.375, 1.375, 1.375, 1.5, 1.25, 1.5, 1.25, 1.375, 1.25, 1.375, 1.25, 1.5, 1.125, 1.5, 1.125, 1.375, 1.125, 1.375, 1.125, 1.5, 1.0, 1.5, 1.0, 1.375, 1.0, 1.375, 1.0, 1.5, 0.875, 1.5, 0.875, 1.375, 0.875, 1.375, 0.875, 1.5, 0.75, 1.5, 0.75, 1.375, 0.75, 1.375, 0.75, 1.5, 0.625, 1.5, 0.625, 1.375, 0.625, 1.375, 0.625, 1.5, 0.5, 1.5, 0.5, 1.375, 0.625, 0.375, 0.625, 0.5, 0.5, 0.5, 0.5, 0.375, 0.75, 0.375, 0.75, 0.5, 0.625, 0.5, 0.625, 0.375, 0.875, 0.375, 0.875, 0.5, 0.75, 0.5, 0.75, 0.375, 1.0, 0.375, 1.0, 0.5, 0.875, 0.5, 0.875, 0.375, 1.125, 0.375, 1.125, 0.5, 1.0, 0.5, 1.0, 0.375, 1.25, 0.375, 1.25, 0.5, 1.125, 0.5, 1.125, 0.375, 1.375, 0.375, 1.375, 0.5, 1.25, 0.5, 1.25, 0.375, 1.5, 0.375, 1.5, 0.5, 1.375, 0.5, 1.375, 0.375, 1.625, 0.375, 1.625, 0.5, 1.5, 0.5, 1.5, 0.375, 1.75, 0.375, 1.75, 0.5, 1.625, 0.5, 1.625, 0.375, 1.875, 0.375, 1.875, 0.5, 1.75, 0.5, 1.75, 0.375, 2.0, 0.375, 2.0, 0.5, 1.875, 0.5, 1.875, 0.375, 2.125, 0.375, 2.125, 0.5, 2.0, 0.5, 2.0, 0.375, 2.25, 0.375, 2.25, 0.5, 2.125, 0.5, 2.125, 0.375, 2.375, 0.375, 2.375, 0.5, 2.25, 0.5, 2.25, 0.375, 2.5, 0.375, 2.5, 0.5, 2.375, 0.5, 2.375, 0.375, -1.375, 0.375, -1.375, 0.5, -1.5, 0.5, -1.5, 0.375, -1.25, 0.375, -1.25, 0.5, -1.375, 0.5, -1.375, 0.375, -1.125, 0.375, -1.125, 0.5, -1.25, 0.5, -1.25, 0.375, -0.9999, 0.375, -0.9999, 0.5, -1.125, 0.5, -1.125, 0.375, -0.875, 0.375, -0.875, 0.5, -0.9999, 0.5, -0.9999, 0.375, -0.75, 0.375, -0.75, 0.5, -0.875, 0.5, -0.875, 0.375, -0.625, 0.375, -0.625, 0.5, -0.75, 0.5, -0.75, 0.375, -0.5, 0.375, -0.5, 0.5, -0.625, 0.5, -0.625, 0.375, -0.375, 0.375, -0.375, 0.5, -0.5, 0.5, -0.5, 0.375, -0.25, 0.375, -0.25, 0.5, -0.375, 0.5, -0.375, 0.375, -0.125, 0.375, -0.125, 0.5, -0.25, 0.5, -0.25, 0.375, 4.172e-07, 0.375, 4.172e-07, 0.5, -0.125, 0.5, -0.125, 0.375, 0.125, 0.375, 0.125, 0.5, 4.172e-07, 0.5, 4.172e-07, 0.375, 0.25, 0.375, 0.25, 0.5, 0.125, 0.5, 0.125, 0.375, 0.375, 0.375, 0.375, 0.5, 0.25, 0.5, 0.25, 0.375, 0.5, 0.375, 0.5, 0.5, 0.375, 0.5, 0.375, 0.375, 0.5, -0.1249, 0.5, 4.524e-05, 0.375, 4.548e-05, 0.375, -0.1249, 0.375, -0.1249, 0.375, 4.548e-05, 0.25, 4.584e-05, 0.25, -0.1249, 0.25, -0.1249, 0.25, 4.584e-05, 0.125, 4.584e-05, 0.125, -0.1249, 0.125, -0.1249, 0.125, 4.584e-05, 4.636e-08, 4.607e-05, -4.636e-08, -0.1249, -4.636e-08, -0.1249, 4.636e-08, 4.607e-05, -0.125, 4.643e-05, -0.125, -0.1249, -0.125, -0.1249, -0.125, 4.643e-05, -0.25, 4.643e-05, -0.25, -0.1249, -0.25, -0.1249, -0.25, 4.643e-05, -0.375, 4.667e-05, -0.375, -0.1249, -0.375, -0.1249, -0.375, 4.667e-05, -0.5, 4.703e-05, -0.5, -0.1249, -0.5, -0.1249, -0.5, 4.703e-05, -0.625, 4.703e-05, -0.625, -0.1249, -0.625, -0.1249, -0.625, 4.703e-05, -0.75, 4.727e-05, -0.75, -0.1249, -0.75, -0.1249, -0.75, 4.727e-05, -0.875, 4.75e-05, -0.875, -0.1249, -0.875, -0.1249, -0.875, 4.75e-05, -0.9999, 4.75e-05, -0.9999, -0.1249, -0.9999, -0.1249, -0.9999, 4.75e-05, -1.125, 4.786e-05, -1.125, -0.1249, -1.125, -0.1249, -1.125, 4.786e-05, -1.25, 4.75e-05, -1.25, -0.1249, -1.25, -0.1249, -1.25, 4.75e-05, -1.375, 4.786e-05, -1.375, -0.1249, -1.375, -0.1249, -1.375, 4.786e-05, -1.5, 4.786e-05, -1.5, -0.1249, 2.5, -0.125, 2.5, 4.274e-05, 2.375, 4.297e-05, 2.375, -0.125, 2.375, -0.125, 2.375, 4.297e-05, 2.25, 4.333e-05, 2.25, -0.125, 2.25, -0.125, 2.25, 4.333e-05, 2.125, 4.333e-05, 2.125, -0.125, 2.125, -0.125, 2.125, 4.333e-05, 2.0, 4.333e-05, 2.0, -0.125, 2.0, -0.125, 2.0, 4.333e-05, 1.875, 4.357e-05, 1.875, -0.125, 1.875, -0.125, 1.875, 4.357e-05, 1.75, 4.357e-05, 1.75, -0.125, 1.75, -0.125, 1.75, 4.357e-05, 1.625, 4.393e-05, 1.625, -0.1249, 1.625, -0.1249, 1.625, 4.393e-05, 1.5, 4.417e-05, 1.5, -0.1249, 1.5, -0.1249, 1.5, 4.417e-05, 1.375, 4.417e-05, 1.375, -0.1249, 1.375, -0.1249, 1.375, 4.417e-05, 1.25, 4.441e-05, 1.25, -0.1249, 1.25, -0.1249, 1.25, 4.441e-05, 1.125, 4.464e-05, 1.125, -0.1249, 1.125, -0.1249, 1.125, 4.464e-05, 1.0, 4.464e-05, 1.0, -0.1249, 1.0, -0.1249, 1.0, 4.464e-05, 0.875, 4.488e-05, 0.875, -0.1249, 0.875, -0.1249, 0.875, 4.488e-05, 0.75, 4.524e-05, 0.75, -0.1249, 0.75, -0.1249, 0.75, 4.524e-05, 0.625, 4.524e-05, 0.625, -0.1249, 0.625, -0.1249, 0.625, 4.524e-05, 0.5, 4.524e-05, 0.5, -0.1249, 0.625, 0.875, 0.625, 1.0, 0.5, 1.0, 0.5, 0.875, 0.75, 0.875, 0.75, 1.0, 0.625, 1.0, 0.625, 0.875, 0.875, 0.875, 0.875, 1.0, 0.75, 1.0, 0.75, 0.875, 1.0, 0.875, 1.0, 1.0, 0.875, 1.0, 0.875, 0.875, 1.125, 0.875, 1.125, 1.0, 1.0, 1.0, 1.0, 0.875, 1.25, 0.875, 1.25, 1.0, 1.125, 1.0, 1.125, 0.875, 1.375, 0.875, 1.375, 1.0, 1.25, 1.0, 1.25, 0.875, 1.5, 0.875, 1.5, 1.0, 1.375, 1.0, 1.375, 0.875, 1.625, 0.875, 1.625, 1.0, 1.5, 1.0, 1.5, 0.875, 1.75, 0.875, 1.75, 1.0, 1.625, 1.0, 1.625, 0.875, 1.875, 0.875, 1.875, 1.0, 1.75, 1.0, 1.75, 0.875, 2.0, 0.875, 2.0, 1.0, 1.875, 1.0, 1.875, 0.875, 2.125, 0.875, 2.125, 1.0, 2.0, 1.0, 2.0, 0.875, 2.25, 0.875, 2.25, 1.0, 2.125, 1.0, 2.125, 0.875, 2.375, 0.875, 2.375, 1.0, 2.25, 1.0, 2.25, 0.875, 2.5, 0.875, 2.5, 1.0, 2.375, 1.0, 2.375, 0.875, -1.375, 0.875, -1.375, 1.0, -1.5, 1.0, -1.5, 0.875, -1.25, 0.875, -1.25, 1.0, -1.375, 1.0, -1.375, 0.875, -1.125, 0.875, -1.125, 1.0, -1.25, 1.0, -1.25, 0.875, -0.9999, 0.875, -0.9999, 1.0, -1.125, 1.0, -1.125, 0.875, -0.875, 0.875, -0.875, 1.0, -0.9999, 1.0, -0.9999, 0.875, -0.75, 0.875, -0.75, 1.0, -0.875, 1.0, -0.875, 0.875, -0.625, 0.875, -0.625, 1.0, -0.75, 1.0, -0.75, 0.875, -0.5, 0.875, -0.5, 1.0, -0.625, 1.0, -0.625, 0.875, -0.375, 0.875, -0.375, 1.0, -0.5, 1.0, -0.5, 0.875, -0.25, 0.875, -0.25, 1.0, -0.375, 1.0, -0.375, 0.875, -0.125, 0.875, -0.125, 1.0, -0.25, 1.0, -0.25, 0.875, 7.881e-07, 0.875, 7.881e-07, 1.0, -0.125, 1.0, -0.125, 0.875, 0.125, 0.875, 0.125, 1.0, 7.881e-07, 1.0, 7.881e-07, 0.875, 0.25, 0.875, 0.25, 1.0, 0.125, 1.0, 0.125, 0.875, 0.375, 0.875, 0.375, 1.0, 0.25, 1.0, 0.25, 0.875, 0.5, 0.875, 0.5, 1.0, 0.375, 1.0, 0.375, 0.875, 0.625, 1.125, 0.625, 1.25, 0.5, 1.25, 0.5, 1.125, 0.75, 1.125, 0.75, 1.25, 0.625, 1.25, 0.625, 1.125, 0.875, 1.125, 0.875, 1.25, 0.75, 1.25, 0.75, 1.125, 1.0, 1.125, 1.0, 1.25, 0.875, 1.25, 0.875, 1.125, 1.125, 1.125, 1.125, 1.25, 1.0, 1.25, 1.0, 1.125, 1.25, 1.125, 1.25, 1.25, 1.125, 1.25, 1.125, 1.125, 1.375, 1.125, 1.375, 1.25, 1.25, 1.25, 1.25, 1.125, 1.5, 1.125, 1.5, 1.25, 1.375, 1.25, 1.375, 1.125, 1.625, 1.125, 1.625, 1.25, 1.5, 1.25, 1.5, 1.125, 1.75, 1.125, 1.75, 1.25, 1.625, 1.25, 1.625, 1.125, 1.875, 1.125, 1.875, 1.25, 1.75, 1.25, 1.75, 1.125, 2.0, 1.125, 2.0, 1.25, 1.875, 1.25, 1.875, 1.125, 2.125, 1.125, 2.125, 1.25, 2.0, 1.25, 2.0, 1.125, 2.25, 1.125, 2.25, 1.25, 2.125, 1.25, 2.125, 1.125, 2.375, 1.125, 2.375, 1.25, 2.25, 1.25, 2.25, 1.125, 2.5, 1.125, 2.5, 1.25, 2.375, 1.25, 2.375, 1.125, -1.375, 1.125, -1.375, 1.25, -1.5, 1.25, -1.5, 1.125, -1.25, 1.125, -1.25, 1.25, -1.375, 1.25, -1.375, 1.125, -1.125, 1.125, -1.125, 1.25, -1.25, 1.25, -1.25, 1.125, -0.9999, 1.125, -0.9999, 1.25, -1.125, 1.25, -1.125, 1.125, -0.875, 1.125, -0.875, 1.25, -0.9999, 1.25, -0.9999, 1.125, -0.75, 1.125, -0.75, 1.25, -0.875, 1.25, -0.875, 1.125, -0.625, 1.125, -0.625, 1.25, -0.75, 1.25, -0.75, 1.125, -0.5, 1.125, -0.5, 1.25, -0.625, 1.25, -0.625, 1.125, -0.375, 1.125, -0.375, 1.25, -0.5, 1.25, -0.5, 1.125, -0.25, 1.125, -0.25, 1.25, -0.375, 1.25, -0.375, 1.125, -0.125, 1.125, -0.125, 1.25, -0.25, 1.25, -0.25, 1.125, 9.735e-07, 1.125, 9.735e-07, 1.25, -0.125, 1.25, -0.125, 1.125, 0.125, 1.125, 0.125, 1.25, 9.735e-07, 1.25, 9.735e-07, 1.125, 0.25, 1.125, 0.25, 1.25, 0.125, 1.25, 0.125, 1.125, 0.375, 1.125, 0.375, 1.25, 0.25, 1.25, 0.25, 1.125, 0.5, 1.125, 0.5, 1.25, 0.375, 1.25, 0.375, 1.125, 0.5, 0.625, 0.5, 0.75, 0.375, 0.75, 0.375, 0.625, 0.375, 0.625, 0.375, 0.75, 0.25, 0.75, 0.25, 0.625, 0.25, 0.625, 0.25, 0.75, 0.125, 0.75, 0.125, 0.625, 0.125, 0.625, 0.125, 0.75, 4.172e-07, 0.75, 4.172e-07, 0.625, 4.172e-07, 0.625, 4.172e-07, 0.75, -0.125, 0.75, -0.125, 0.625, -0.125, 0.625, -0.125, 0.75, -0.25, 0.75, -0.25, 0.625, -0.25, 0.625, -0.25, 0.75, -0.375, 0.75, -0.375, 0.625, -0.375, 0.625, -0.375, 0.75, -0.5, 0.75, -0.5, 0.625, -0.5, 0.625, -0.5, 0.75, -0.625, 0.75, -0.625, 0.625, -0.625, 0.625, -0.625, 0.75, -0.75, 0.75, -0.75, 0.625, -0.75, 0.625, -0.75, 0.75, -0.875, 0.75, -0.875, 0.625, -0.875, 0.625, -0.875, 0.75, -0.9999, 0.75, -0.9999, 0.625, -0.9999, 0.625, -0.9999, 0.75, -1.125, 0.75, -1.125, 0.625, -1.125, 0.625, -1.125, 0.75, -1.25, 0.75, -1.25, 0.625, -1.25, 0.625, -1.25, 0.75, -1.375, 0.75, -1.375, 0.625, -1.375, 0.625, -1.375, 0.75, -1.5, 0.75, -1.5, 0.625, 2.5, 0.625, 2.5, 0.75, 2.375, 0.75, 2.375, 0.625, 2.375, 0.625, 2.375, 0.75, 2.25, 0.75, 2.25, 0.625, 2.25, 0.625, 2.25, 0.75, 2.125, 0.75, 2.125, 0.625, 2.125, 0.625, 2.125, 0.75, 2.0, 0.75, 2.0, 0.625, 2.0, 0.625, 2.0, 0.75, 1.875, 0.75, 1.875, 0.625, 1.875, 0.625, 1.875, 0.75, 1.75, 0.75, 1.75, 0.625, 1.75, 0.625, 1.75, 0.75, 1.625, 0.75, 1.625, 0.625, 1.625, 0.625, 1.625, 0.75, 1.5, 0.75, 1.5, 0.625, 1.5, 0.625, 1.5, 0.75, 1.375, 0.75, 1.375, 0.625, 1.375, 0.625, 1.375, 0.75, 1.25, 0.75, 1.25, 0.625, 1.25, 0.625, 1.25, 0.75, 1.125, 0.75, 1.125, 0.625, 1.125, 0.625, 1.125, 0.75, 1.0, 0.75, 1.0, 0.625, 1.0, 0.625, 1.0, 0.75, 0.875, 0.75, 0.875, 0.625, 0.875, 0.625, 0.875, 0.75, 0.75, 0.75, 0.75, 0.625, 0.75, 0.625, 0.75, 0.75, 0.625, 0.75, 0.625, 0.625, 0.625, 0.625, 0.625, 0.75, 0.5, 0.75, 0.5, 0.625, 0.5, 0.125, 0.5, 0.25, 0.375, 0.25, 0.375, 0.125, 0.375, 0.125, 0.375, 0.25, 0.25, 0.25, 0.25, 0.125, 0.25, 0.125, 0.25, 0.25, 0.125, 0.25, 0.125, 0.125, 0.125, 0.125, 0.125, 0.25, 4.172e-07, 0.25, 4.172e-07, 0.125, 4.172e-07, 0.125, 4.172e-07, 0.25, -0.125, 0.25, -0.125, 0.125, -0.125, 0.125, -0.125, 0.25, -0.25, 0.25, -0.25, 0.125, -0.25, 0.125, -0.25, 0.25, -0.375, 0.25, -0.375, 0.125, -0.375, 0.125, -0.375, 0.25, -0.5, 0.25, -0.5, 0.125, -0.5, 0.125, -0.5, 0.25, -0.625, 0.25, -0.625, 0.125, -0.625, 0.125, -0.625, 0.25, -0.75, 0.25, -0.75, 0.125, -0.75, 0.125, -0.75, 0.25, -0.875, 0.25, -0.875, 0.125, -0.875, 0.125, -0.875, 0.25, -0.9999, 0.25, -0.9999, 0.125, -0.9999, 0.125, -0.9999, 0.25, -1.125, 0.25, -1.125, 0.125, -1.125, 0.125, -1.125, 0.25, -1.25, 0.25, -1.25, 0.125, -1.25, 0.125, -1.25, 0.25, -1.375, 0.25, -1.375, 0.125, -1.375, 0.125, -1.375, 0.25, -1.5, 0.25, -1.5, 0.125, 2.5, 0.125, 2.5, 0.25, 2.375, 0.25, 2.375, 0.125, 2.375, 0.125, 2.375, 0.25, 2.25, 0.25, 2.25, 0.125, 2.25, 0.125, 2.25, 0.25, 2.125, 0.25, 2.125, 0.125, 2.125, 0.125, 2.125, 0.25, 2.0, 0.25, 2.0, 0.125, 2.0, 0.125, 2.0, 0.25, 1.875, 0.25, 1.875, 0.125, 1.875, 0.125, 1.875, 0.25, 1.75, 0.25, 1.75, 0.125, 1.75, 0.125, 1.75, 0.25, 1.625, 0.25, 1.625, 0.125, 1.625, 0.125, 1.625, 0.25, 1.5, 0.25, 1.5, 0.125, 1.5, 0.125, 1.5, 0.25, 1.375, 0.25, 1.375, 0.125, 1.375, 0.125, 1.375, 0.25, 1.25, 0.25, 1.25, 0.125, 1.25, 0.125, 1.25, 0.25, 1.125, 0.25, 1.125, 0.125, 1.125, 0.125, 1.125, 0.25, 1.0, 0.25, 1.0, 0.125, 1.0, 0.125, 1.0, 0.25, 0.875, 0.25, 0.875, 0.125, 0.875, 0.125, 0.875, 0.25, 0.75, 0.25, 0.75, 0.125, 0.75, 0.125, 0.75, 0.25, 0.625, 0.25, 0.625, 0.125, 0.625, 0.125, 0.625, 0.25, 0.5, 0.25, 0.5, 0.125, 0.625, -0.3749, 0.625, -0.2499, 0.5, -0.2499, 0.5, -0.3749, 0.75, -0.3749, 0.75, -0.2499, 0.625, -0.2499, 0.625, -0.3749, 0.875, -0.3749, 0.875, -0.2499, 0.75, -0.2499, 0.75, -0.3749, 1.0, -0.3749, 1.0, -0.2499, 0.875, -0.2499, 0.875, -0.3749, 1.125, -0.3749, 1.125, -0.2499, 1.0, -0.2499, 1.0, -0.3749, 1.25, -0.3749, 1.25, -0.2499, 1.125, -0.2499, 1.125, -0.3749, 1.375, -0.3749, 1.375, -0.2499, 1.25, -0.2499, 1.25, -0.3749, 1.5, -0.3749, 1.5, -0.2499, 1.375, -0.2499, 1.375, -0.3749, 1.625, -0.3749, 1.625, -0.2499, 1.5, -0.2499, 1.5, -0.3749, 1.75, -0.3749, 1.75, -0.2499, 1.625, -0.2499, 1.625, -0.3749, 1.875, -0.3749, 1.875, -0.2499, 1.75, -0.2499, 1.75, -0.3749, 2.0, -0.3749, 2.0, -0.2499, 1.875, -0.2499, 1.875, -0.3749, 2.125, -0.3749, 2.125, -0.2499, 2.0, -0.2499, 2.0, -0.3749, 2.25, -0.3749, 2.25, -0.2499, 2.125, -0.2499, 2.125, -0.3749, 2.375, -0.3749, 2.375, -0.2499, 2.25, -0.2499, 2.25, -0.3749, 2.5, -0.3749, 2.5, -0.2499, 2.375, -0.2499, 2.375, -0.3749, -1.375, -0.3749, -1.375, -0.2499, -1.5, -0.2499, -1.5, -0.3749, -1.25, -0.3749, -1.25, -0.2499, -1.375, -0.2499, -1.375, -0.3749, -1.125, -0.3749, -1.125, -0.2499, -1.25, -0.2499, -1.25, -0.3749, -0.9999, -0.3749, -1.0, -0.2499, -1.125, -0.2499, -1.125, -0.3749, -0.875, -0.3749, -0.875, -0.2499, -1.0, -0.2499, -0.9999, -0.3749, -0.75, -0.3749, -0.75, -0.2499, -0.875, -0.2499, -0.875, -0.3749, -0.625, -0.3749, -0.625, -0.2499, -0.75, -0.2499, -0.75, -0.3749, -0.5, -0.3749, -0.5, -0.2499, -0.625, -0.2499, -0.625, -0.3749, -0.375, -0.3749, -0.375, -0.2499, -0.5, -0.2499, -0.5, -0.3749, -0.25, -0.3749, -0.25, -0.2499, -0.375, -0.2499, -0.375, -0.3749, -0.125, -0.3749, -0.125, -0.2499, -0.25, -0.2499, -0.25, -0.3749, -4.636e-08, -0.3749, -4.636e-08, -0.2499, -0.125, -0.2499, -0.125, -0.3749, 0.125, -0.3749, 0.125, -0.2499, -4.636e-08, -0.2499, -4.636e-08, -0.3749, 0.25, -0.3749, 0.25, -0.2499, 0.125, -0.2499, 0.125, -0.3749, 0.375, -0.3749, 0.375, -0.2499, 0.25, -0.2499, 0.25, -0.3749, 0.5, -0.3749, 0.5, -0.2499, 0.375, -0.2499, 0.375, -0.3749, 0.5, -0.4999, 0.5, -0.3749, 0.375, -0.3749, 0.375, -0.4999, 0.375, -0.4999, 0.375, -0.3749, 0.25, -0.3749, 0.25, -0.4999, 0.25, -0.4999, 0.25, -0.3749, 0.125, -0.3749, 0.125, -0.4999, 0.125, -0.4999, 0.125, -0.3749, -4.636e-08, -0.3749, -4.636e-08, -0.4999, -4.636e-08, -0.4999, -4.636e-08, -0.3749, -0.125, -0.3749, -0.125, -0.4999, -0.125, -0.4999, -0.125, -0.3749, -0.25, -0.3749, -0.25, -0.4999, -0.25, -0.4999, -0.25, -0.3749, -0.375, -0.3749, -0.375, -0.4999, -0.375, -0.4999, -0.375, -0.3749, -0.5, -0.3749, -0.5, -0.4999, -0.5, -0.4999, -0.5, -0.3749, -0.625, -0.3749, -0.625, -0.4999, -0.625, -0.4999, -0.625, -0.3749, -0.75, -0.3749, -0.75, -0.4999, -0.75, -0.4999, -0.75, -0.3749, -0.875, -0.3749, -0.875, -0.4999, -0.875, -0.4999, -0.875, -0.3749, -0.9999, -0.3749, -1.0, -0.4999, -1.0, -0.4999, -0.9999, -0.3749, -1.125, -0.3749, -1.125, -0.4999, -1.125, -0.4999, -1.125, -0.3749, -1.25, -0.3749, -1.25, -0.4999, -1.25, -0.4999, -1.25, -0.3749, -1.375, -0.3749, -1.375, -0.4999, -1.375, -0.4999, -1.375, -0.3749, -1.5, -0.3749, -1.5, -0.4999, 2.5, -0.4999, 2.5, -0.3749, 2.375, -0.3749, 2.375, -0.4999, 2.375, -0.4999, 2.375, -0.3749, 2.25, -0.3749, 2.25, -0.4999, 2.25, -0.4999, 2.25, -0.3749, 2.125, -0.3749, 2.125, -0.4999, 2.125, -0.4999, 2.125, -0.3749, 2.0, -0.3749, 2.0, -0.4999, 2.0, -0.4999, 2.0, -0.3749, 1.875, -0.3749, 1.875, -0.4999, 1.875, -0.4999, 1.875, -0.3749, 1.75, -0.3749, 1.75, -0.4999, 1.75, -0.4999, 1.75, -0.3749, 1.625, -0.3749, 1.625, -0.4999, 1.625, -0.4999, 1.625, -0.3749, 1.5, -0.3749, 1.5, -0.4999, 1.5, -0.4999, 1.5, -0.3749, 1.375, -0.3749, 1.375, -0.4999, 1.375, -0.4999, 1.375, -0.3749, 1.25, -0.3749, 1.25, -0.4999, 1.25, -0.4999, 1.25, -0.3749, 1.125, -0.3749, 1.125, -0.4999, 1.125, -0.4999, 1.125, -0.3749, 1.0, -0.3749, 1.0, -0.4999, 1.0, -0.4999, 1.0, -0.3749, 0.875, -0.3749, 0.875, -0.4999, 0.875, -0.4999, 0.875, -0.3749, 0.75, -0.3749, 0.75, -0.4999, 0.75, -0.4999, 0.75, -0.3749, 0.625, -0.3749, 0.625, -0.4999, 0.625, -0.4999, 0.625, -0.3749, 0.5, -0.3749, 0.5, -0.4999, 0.625, -0.2499, 0.625, -0.1249, 0.5, -0.1249, 0.5, -0.2499, 0.75, -0.2499, 0.75, -0.1249, 0.625, -0.1249, 0.625, -0.2499, 0.875, -0.2499, 0.875, -0.1249, 0.75, -0.1249, 0.75, -0.2499, 1.0, -0.2499, 1.0, -0.1249, 0.875, -0.1249, 0.875, -0.2499, 1.125, -0.2499, 1.125, -0.1249, 1.0, -0.1249, 1.0, -0.2499, 1.25, -0.2499, 1.25, -0.1249, 1.125, -0.1249, 1.125, -0.2499, 1.375, -0.2499, 1.375, -0.1249, 1.25, -0.1249, 1.25, -0.2499, 1.5, -0.2499, 1.5, -0.1249, 1.375, -0.1249, 1.375, -0.2499, 1.625, -0.2499, 1.625, -0.1249, 1.5, -0.1249, 1.5, -0.2499, 1.75, -0.2499, 1.75, -0.125, 1.625, -0.1249, 1.625, -0.2499, 1.875, -0.2499, 1.875, -0.125, 1.75, -0.125, 1.75, -0.2499, 2.0, -0.2499, 2.0, -0.125, 1.875, -0.125, 1.875, -0.2499, 2.125, -0.2499, 2.125, -0.125, 2.0, -0.125, 2.0, -0.2499, 2.25, -0.2499, 2.25, -0.125, 2.125, -0.125, 2.125, -0.2499, 2.375, -0.2499, 2.375, -0.125, 2.25, -0.125, 2.25, -0.2499, 2.5, -0.2499, 2.5, -0.125, 2.375, -0.125, 2.375, -0.2499, -1.375, -0.2499, -1.375, -0.1249, -1.5, -0.1249, -1.5, -0.2499, -1.25, -0.2499, -1.25, -0.1249, -1.375, -0.1249, -1.375, -0.2499, -1.125, -0.2499, -1.125, -0.1249, -1.25, -0.1249, -1.25, -0.2499, -1.0, -0.2499, -0.9999, -0.1249, -1.125, -0.1249, -1.125, -0.2499, -0.875, -0.2499, -0.875, -0.1249, -0.9999, -0.1249, -1.0, -0.2499, -0.75, -0.2499, -0.75, -0.1249, -0.875, -0.1249, -0.875, -0.2499, -0.625, -0.2499, -0.625, -0.1249, -0.75, -0.1249, -0.75, -0.2499, -0.5, -0.2499, -0.5, -0.1249, -0.625, -0.1249, -0.625, -0.2499, -0.375, -0.2499, -0.375, -0.1249, -0.5, -0.1249, -0.5, -0.2499, -0.25, -0.2499, -0.25, -0.1249, -0.375, -0.1249, -0.375, -0.2499, -0.125, -0.2499, -0.125, -0.1249, -0.25, -0.1249, -0.25, -0.2499, -4.636e-08, -0.2499, -4.636e-08, -0.1249, -0.125, -0.1249, -0.125, -0.2499, 0.125, -0.2499, 0.125, -0.1249, -4.636e-08, -0.1249, -4.636e-08, -0.2499, 0.25, -0.2499, 0.25, -0.1249, 0.125, -0.1249, 0.125, -0.2499, 0.375, -0.2499, 0.375, -0.1249, 0.25, -0.1249, 0.25, -0.2499, 0.5, -0.2499, 0.5, -0.1249, 0.375, -0.1249, 0.375, -0.2499, 0.625, 4.524e-05, 0.625, 0.125, 0.5, 0.125, 0.5, 4.524e-05, 0.75, 4.524e-05, 0.75, 0.125, 0.625, 0.125, 0.625, 4.524e-05, 0.875, 4.488e-05, 0.875, 0.125, 0.75, 0.125, 0.75, 4.524e-05, 1.0, 4.464e-05, 1.0, 0.125, 0.875, 0.125, 0.875, 4.488e-05, 1.125, 4.464e-05, 1.125, 0.125, 1.0, 0.125, 1.0, 4.464e-05, 1.25, 4.441e-05, 1.25, 0.125, 1.125, 0.125, 1.125, 4.464e-05, 1.375, 4.417e-05, 1.375, 0.125, 1.25, 0.125, 1.25, 4.441e-05, 1.5, 4.417e-05, 1.5, 0.125, 1.375, 0.125, 1.375, 4.417e-05, 1.625, 4.393e-05, 1.625, 0.125, 1.5, 0.125, 1.5, 4.417e-05, 1.75, 4.357e-05, 1.75, 0.125, 1.625, 0.125, 1.625, 4.393e-05, 1.875, 4.357e-05, 1.875, 0.125, 1.75, 0.125, 1.75, 4.357e-05, 2.0, 4.333e-05, 2.0, 0.125, 1.875, 0.125, 1.875, 4.357e-05, 2.125, 4.333e-05, 2.125, 0.125, 2.0, 0.125, 2.0, 4.333e-05, 2.25, 4.333e-05, 2.25, 0.125, 2.125, 0.125, 2.125, 4.333e-05, 2.375, 4.297e-05, 2.375, 0.125, 2.25, 0.125, 2.25, 4.333e-05, 2.5, 4.274e-05, 2.5, 0.125, 2.375, 0.125, 2.375, 4.297e-05, -1.375, 4.786e-05, -1.375, 0.125, -1.5, 0.125, -1.5, 4.786e-05, -1.25, 4.75e-05, -1.25, 0.125, -1.375, 0.125, -1.375, 4.786e-05, -1.125, 4.786e-05, -1.125, 0.125, -1.25, 0.125, -1.25, 4.75e-05, -0.9999, 4.75e-05, -0.9999, 0.125, -1.125, 0.125, -1.125, 4.786e-05, -0.875, 4.75e-05, -0.875, 0.125, -0.9999, 0.125, -0.9999, 4.75e-05, -0.75, 4.727e-05, -0.75, 0.125, -0.875, 0.125, -0.875, 4.75e-05, -0.625, 4.703e-05, -0.625, 0.125, -0.75, 0.125, -0.75, 4.727e-05, -0.5, 4.703e-05, -0.5, 0.125, -0.625, 0.125, -0.625, 4.703e-05, -0.375, 4.667e-05, -0.375, 0.125, -0.5, 0.125, -0.5, 4.703e-05, -0.25, 4.643e-05, -0.25, 0.125, -0.375, 0.125, -0.375, 4.667e-05, -0.125, 4.643e-05, -0.125, 0.125, -0.25, 0.125, -0.25, 4.643e-05, 4.636e-08, 4.607e-05, 4.172e-07, 0.125, -0.125, 0.125, -0.125, 4.643e-05, 0.125, 4.584e-05, 0.125, 0.125, 4.172e-07, 0.125, 4.636e-08, 4.607e-05, 0.25, 4.584e-05, 0.25, 0.125, 0.125, 0.125, 0.125, 4.584e-05, 0.375, 4.548e-05, 0.375, 0.125, 0.25, 0.125, 0.25, 4.584e-05, 0.5, 4.524e-05, 0.5, 0.125, 0.375, 0.125, 0.375, 4.548e-05, 0.5, 0.25, 0.5, 0.375, 0.375, 0.375, 0.375, 0.25, 0.375, 0.25, 0.375, 0.375, 0.25, 0.375, 0.25, 0.25, 0.25, 0.25, 0.25, 0.375, 0.125, 0.375, 0.125, 0.25, 0.125, 0.25, 0.125, 0.375, 4.172e-07, 0.375, 4.172e-07, 0.25, 4.172e-07, 0.25, 4.172e-07, 0.375, -0.125, 0.375, -0.125, 0.25, -0.125, 0.25, -0.125, 0.375, -0.25, 0.375, -0.25, 0.25, -0.25, 0.25, -0.25, 0.375, -0.375, 0.375, -0.375, 0.25, -0.375, 0.25, -0.375, 0.375, -0.5, 0.375, -0.5, 0.25, -0.5, 0.25, -0.5, 0.375, -0.625, 0.375, -0.625, 0.25, -0.625, 0.25, -0.625, 0.375, -0.75, 0.375, -0.75, 0.25, -0.75, 0.25, -0.75, 0.375, -0.875, 0.375, -0.875, 0.25, -0.875, 0.25, -0.875, 0.375, -0.9999, 0.375, -0.9999, 0.25, -0.9999, 0.25, -0.9999, 0.375, -1.125, 0.375, -1.125, 0.25, -1.125, 0.25, -1.125, 0.375, -1.25, 0.375, -1.25, 0.25, -1.25, 0.25, -1.25, 0.375, -1.375, 0.375, -1.375, 0.25, -1.375, 0.25, -1.375, 0.375, -1.5, 0.375, -1.5, 0.25, 2.5, 0.25, 2.5, 0.375, 2.375, 0.375, 2.375, 0.25, 2.375, 0.25, 2.375, 0.375, 2.25, 0.375, 2.25, 0.25, 2.25, 0.25, 2.25, 0.375, 2.125, 0.375, 2.125, 0.25, 2.125, 0.25, 2.125, 0.375, 2.0, 0.375, 2.0, 0.25, 2.0, 0.25, 2.0, 0.375, 1.875, 0.375, 1.875, 0.25, 1.875, 0.25, 1.875, 0.375, 1.75, 0.375, 1.75, 0.25, 1.75, 0.25, 1.75, 0.375, 1.625, 0.375, 1.625, 0.25, 1.625, 0.25, 1.625, 0.375, 1.5, 0.375, 1.5, 0.25, 1.5, 0.25, 1.5, 0.375, 1.375, 0.375, 1.375, 0.25, 1.375, 0.25, 1.375, 0.375, 1.25, 0.375, 1.25, 0.25, 1.25, 0.25, 1.25, 0.375, 1.125, 0.375, 1.125, 0.25, 1.125, 0.25, 1.125, 0.375, 1.0, 0.375, 1.0, 0.25, 1.0, 0.25, 1.0, 0.375, 0.875, 0.375, 0.875, 0.25, 0.875, 0.25, 0.875, 0.375, 0.75, 0.375, 0.75, 0.25, 0.75, 0.25, 0.75, 0.375, 0.625, 0.375, 0.625, 0.25, 0.625, 0.25, 0.625, 0.375, 0.5, 0.375, 0.5, 0.25, 0.625, 0.5, 0.625, 0.625, 0.5, 0.625, 0.5, 0.5, 0.75, 0.5, 0.75, 0.625, 0.625, 0.625, 0.625, 0.5, 0.875, 0.5, 0.875, 0.625, 0.75, 0.625, 0.75, 0.5, 1.0, 0.5, 1.0, 0.625, 0.875, 0.625, 0.875, 0.5, 1.125, 0.5, 1.125, 0.625, 1.0, 0.625, 1.0, 0.5, 1.25, 0.5, 1.25, 0.625, 1.125, 0.625, 1.125, 0.5, 1.375, 0.5, 1.375, 0.625, 1.25, 0.625, 1.25, 0.5, 1.5, 0.5, 1.5, 0.625, 1.375, 0.625, 1.375, 0.5, 1.625, 0.5, 1.625, 0.625, 1.5, 0.625, 1.5, 0.5, 1.75, 0.5, 1.75, 0.625, 1.625, 0.625, 1.625, 0.5, 1.875, 0.5, 1.875, 0.625, 1.75, 0.625, 1.75, 0.5, 2.0, 0.5, 2.0, 0.625, 1.875, 0.625, 1.875, 0.5, 2.125, 0.5, 2.125, 0.625, 2.0, 0.625, 2.0, 0.5, 2.25, 0.5, 2.25, 0.625, 2.125, 0.625, 2.125, 0.5, 2.375, 0.5, 2.375, 0.625, 2.25, 0.625, 2.25, 0.5, 2.5, 0.5, 2.5, 0.625, 2.375, 0.625, 2.375, 0.5, -1.375, 0.5, -1.375, 0.625, -1.5, 0.625, -1.5, 0.5, -1.25, 0.5, -1.25, 0.625, -1.375, 0.625, -1.375, 0.5, -1.125, 0.5, -1.125, 0.625, -1.25, 0.625, -1.25, 0.5, -0.9999, 0.5, -0.9999, 0.625, -1.125, 0.625, -1.125, 0.5, -0.875, 0.5, -0.875, 0.625, -0.9999, 0.625, -0.9999, 0.5, -0.75, 0.5, -0.75, 0.625, -0.875, 0.625, -0.875, 0.5, -0.625, 0.5, -0.625, 0.625, -0.75, 0.625, -0.75, 0.5, -0.5, 0.5, -0.5, 0.625, -0.625, 0.625, -0.625, 0.5, -0.375, 0.5, -0.375, 0.625, -0.5, 0.625, -0.5, 0.5, -0.25, 0.5, -0.25, 0.625, -0.375, 0.625, -0.375, 0.5, -0.125, 0.5, -0.125, 0.625, -0.25, 0.625, -0.25, 0.5, 4.172e-07, 0.5, 4.172e-07, 0.625, -0.125, 0.625, -0.125, 0.5, 0.125, 0.5, 0.125, 0.625, 4.172e-07, 0.625, 4.172e-07, 0.5, 0.25, 0.5, 0.25, 0.625, 0.125, 0.625, 0.125, 0.5, 0.375, 0.5, 0.375, 0.625, 0.25, 0.625, 0.25, 0.5, 0.5, 0.5, 0.5, 0.625, 0.375, 0.625, 0.375, 0.5, 0.5, 0.75, 0.5, 0.875, 0.375, 0.875, 0.375, 0.75, 0.375, 0.75, 0.375, 0.875, 0.25, 0.875, 0.25, 0.75, 0.25, 0.75, 0.25, 0.875, 0.125, 0.875, 0.125, 0.75, 0.125, 0.75, 0.125, 0.875, 7.881e-07, 0.875, 4.172e-07, 0.75, 4.172e-07, 0.75, 7.881e-07, 0.875, -0.125, 0.875, -0.125, 0.75, -0.125, 0.75, -0.125, 0.875, -0.25, 0.875, -0.25, 0.75, -0.25, 0.75, -0.25, 0.875, -0.375, 0.875, -0.375, 0.75, -0.375, 0.75, -0.375, 0.875, -0.5, 0.875, -0.5, 0.75, -0.5, 0.75, -0.5, 0.875, -0.625, 0.875, -0.625, 0.75, -0.625, 0.75, -0.625, 0.875, -0.75, 0.875, -0.75, 0.75, -0.75, 0.75, -0.75, 0.875, -0.875, 0.875, -0.875, 0.75, -0.875, 0.75, -0.875, 0.875, -0.9999, 0.875, -0.9999, 0.75, -0.9999, 0.75, -0.9999, 0.875, -1.125, 0.875, -1.125, 0.75, -1.125, 0.75, -1.125, 0.875, -1.25, 0.875, -1.25, 0.75, -1.25, 0.75, -1.25, 0.875, -1.375, 0.875, -1.375, 0.75, -1.375, 0.75, -1.375, 0.875, -1.5, 0.875, -1.5, 0.75, 2.5, 0.75, 2.5, 0.875, 2.375, 0.875, 2.375, 0.75, 2.375, 0.75, 2.375, 0.875, 2.25, 0.875, 2.25, 0.75, 2.25, 0.75, 2.25, 0.875, 2.125, 0.875, 2.125, 0.75, 2.125, 0.75, 2.125, 0.875, 2.0, 0.875, 2.0, 0.75, 2.0, 0.75, 2.0, 0.875, 1.875, 0.875, 1.875, 0.75, 1.875, 0.75, 1.875, 0.875, 1.75, 0.875, 1.75, 0.75, 1.75, 0.75, 1.75, 0.875, 1.625, 0.875, 1.625, 0.75, 1.625, 0.75, 1.625, 0.875, 1.5, 0.875, 1.5, 0.75, 1.5, 0.75, 1.5, 0.875, 1.375, 0.875, 1.375, 0.75, 1.375, 0.75, 1.375, 0.875, 1.25, 0.875, 1.25, 0.75, 1.25, 0.75, 1.25, 0.875, 1.125, 0.875, 1.125, 0.75, 1.125, 0.75, 1.125, 0.875, 1.0, 0.875, 1.0, 0.75, 1.0, 0.75, 1.0, 0.875, 0.875, 0.875, 0.875, 0.75, 0.875, 0.75, 0.875, 0.875, 0.75, 0.875, 0.75, 0.75, 0.75, 0.75, 0.75, 0.875, 0.625, 0.875, 0.625, 0.75, 0.625, 0.75, 0.625, 0.875, 0.5, 0.875, 0.5, 0.75, 0.5, 1.0, 0.5, 1.125, 0.375, 1.125, 0.375, 1.0, 0.375, 1.0, 0.375, 1.125, 0.25, 1.125, 0.25, 1.0, 0.25, 1.0, 0.25, 1.125, 0.125, 1.125, 0.125, 1.0, 0.125, 1.0, 0.125, 1.125, 9.735e-07, 1.125, 7.881e-07, 1.0, 7.881e-07, 1.0, 9.735e-07, 1.125, -0.125, 1.125, -0.125, 1.0, -0.125, 1.0, -0.125, 1.125, -0.25, 1.125, -0.25, 1.0, -0.25, 1.0, -0.25, 1.125, -0.375, 1.125, -0.375, 1.0, -0.375, 1.0, -0.375, 1.125, -0.5, 1.125, -0.5, 1.0, -0.5, 1.0, -0.5, 1.125, -0.625, 1.125, -0.625, 1.0, -0.625, 1.0, -0.625, 1.125, -0.75, 1.125, -0.75, 1.0, -0.75, 1.0, -0.75, 1.125, -0.875, 1.125, -0.875, 1.0, -0.875, 1.0, -0.875, 1.125, -0.9999, 1.125, -0.9999, 1.0, -0.9999, 1.0, -0.9999, 1.125, -1.125, 1.125, -1.125, 1.0, -1.125, 1.0, -1.125, 1.125, -1.25, 1.125, -1.25, 1.0, -1.25, 1.0, -1.25, 1.125, -1.375, 1.125, -1.375, 1.0, -1.375, 1.0, -1.375, 1.125, -1.5, 1.125, -1.5, 1.0, 2.5, 1.0, 2.5, 1.125, 2.375, 1.125, 2.375, 1.0, 2.375, 1.0, 2.375, 1.125, 2.25, 1.125, 2.25, 1.0, 2.25, 1.0, 2.25, 1.125, 2.125, 1.125, 2.125, 1.0, 2.125, 1.0, 2.125, 1.125, 2.0, 1.125, 2.0, 1.0, 2.0, 1.0, 2.0, 1.125, 1.875, 1.125, 1.875, 1.0, 1.875, 1.0, 1.875, 1.125, 1.75, 1.125, 1.75, 1.0, 1.75, 1.0, 1.75, 1.125, 1.625, 1.125, 1.625, 1.0, 1.625, 1.0, 1.625, 1.125, 1.5, 1.125, 1.5, 1.0, 1.5, 1.0, 1.5, 1.125, 1.375, 1.125, 1.375, 1.0, 1.375, 1.0, 1.375, 1.125, 1.25, 1.125, 1.25, 1.0, 1.25, 1.0, 1.25, 1.125, 1.125, 1.125, 1.125, 1.0, 1.125, 1.0, 1.125, 1.125, 1.0, 1.125, 1.0, 1.0, 1.0, 1.0, 1.0, 1.125, 0.875, 1.125, 0.875, 1.0, 0.875, 1.0, 0.875, 1.125, 0.75, 1.125, 0.75, 1.0, 0.75, 1.0, 0.75, 1.125, 0.625, 1.125, 0.625, 1.0, 0.625, 1.0, 0.625, 1.125, 0.5, 1.125, 0.5, 1.0, 0.625, 1.25, 0.625, 1.375, 0.5, 1.375, 0.5, 1.25, 0.75, 1.25, 0.75, 1.375, 0.625, 1.375, 0.625, 1.25, 0.875, 1.25, 0.875, 1.375, 0.75, 1.375, 0.75, 1.25, 1.0, 1.25, 1.0, 1.375, 0.875, 1.375, 0.875, 1.25, 1.125, 1.25, 1.125, 1.375, 1.0, 1.375, 1.0, 1.25, 1.25, 1.25, 1.25, 1.375, 1.125, 1.375, 1.125, 1.25, 1.375, 1.25, 1.375, 1.375, 1.25, 1.375, 1.25, 1.25, 1.5, 1.25, 1.5, 1.375, 1.375, 1.375, 1.375, 1.25, 1.625, 1.25, 1.625, 1.375, 1.5, 1.375, 1.5, 1.25, 1.75, 1.25, 1.75, 1.375, 1.625, 1.375, 1.625, 1.25, 1.875, 1.25, 1.875, 1.375, 1.75, 1.375, 1.75, 1.25, 2.0, 1.25, 2.0, 1.375, 1.875, 1.375, 1.875, 1.25, 2.125, 1.25, 2.125, 1.375, 2.0, 1.375, 2.0, 1.25, 2.25, 1.25, 2.25, 1.375, 2.125, 1.375, 2.125, 1.25, 2.375, 1.25, 2.375, 1.375, 2.25, 1.375, 2.25, 1.25, 2.5, 1.25, 2.5, 1.375, 2.375, 1.375, 2.375, 1.25, -1.375, 1.25, -1.375, 1.375, -1.5, 1.375, -1.5, 1.25, -1.25, 1.25, -1.25, 1.375, -1.375, 1.375, -1.375, 1.25, -1.125, 1.25, -1.125, 1.375, -1.25, 1.375, -1.25, 1.25, -0.9999, 1.25, -0.9999, 1.375, -1.125, 1.375, -1.125, 1.25, -0.875, 1.25, -0.875, 1.375, -0.9999, 1.375, -0.9999, 1.25, -0.75, 1.25, -0.75, 1.375, -0.875, 1.375, -0.875, 1.25, -0.625, 1.25, -0.625, 1.375, -0.75, 1.375, -0.75, 1.25, -0.5, 1.25, -0.5, 1.375, -0.625, 1.375, -0.625, 1.25, -0.375, 1.25, -0.375, 1.375, -0.5, 1.375, -0.5, 1.25, -0.25, 1.25, -0.25, 1.375, -0.375, 1.375, -0.375, 1.25, -0.125, 1.25, -0.125, 1.375, -0.25, 1.375, -0.25, 1.25, 9.735e-07, 1.25, 9.735e-07, 1.375, -0.125, 1.375, -0.125, 1.25, 0.125, 1.25, 0.125, 1.375, 9.735e-07, 1.375, 9.735e-07, 1.25, 0.25, 1.25, 0.25, 1.375, 0.125, 1.375, 0.125, 1.25, 0.375, 1.25, 0.375, 1.375, 0.25, 1.375, 0.25, 1.25, 0.5, 1.25, 0.5, 1.375, 0.375, 1.375, 0.375, 1.25])
me_cylinder.materials.append(mat_material_001)
me_cylinder.update()

# ---- objects
ob_cylinder = bpy.data.objects.new('Cylinder', me_cylinder)

# ---- transforms, parenting, visibility, modifiers, constraints
ob_cylinder.location = (0.0, 0.0, 0.0)
ob_cylinder.rotation_euler = (1.571, 0.0, 0.0)
ob_cylinder.scale = (0.5, 0.3, 0.5)

# ---- collection membership
col_collection.objects.link(ob_cylinder)

# ---- scene / render settings (as saved in the file)
scene.frame_start = 1; scene.frame_end = 250; scene.frame_set(1)
scene.render.engine = 'BLENDER_EEVEE_NEXT'
scene.cycles.sampling_pattern = 'TABULATED_SOBOL'
bpy.context.view_layer.update()

# ---- added for rendering (the .blend has no active camera and no usable light): camera, sun
cam_auto = bpy.data.cameras.new('AutoCamera')
cam_auto.lens = 50.0
cam_auto.sensor_width = 36.0
cam_auto.clip_end = 1000.0
ob_auto_camera = bpy.data.objects.new('AutoCamera', cam_auto)
scene.collection.objects.link(ob_auto_camera)
ob_auto_camera.location = (1.42136, -1.70563, 1.13709)
ob_auto_camera.rotation_euler = (1.09748, -7.21219e-08, 0.694738)
scene.camera = ob_auto_camera
light_auto_sun = bpy.data.lights.new('AutoSun', 'SUN')
light_auto_sun.energy = 3.0
light_auto_sun.angle = 0.0523599
ob_auto_sun = bpy.data.objects.new('AutoSun', light_auto_sun)
scene.collection.objects.link(ob_auto_sun)
ob_auto_sun.rotation_euler = (0.872665, 0.174533, 0.523599)
bpy.context.view_layer.update()
